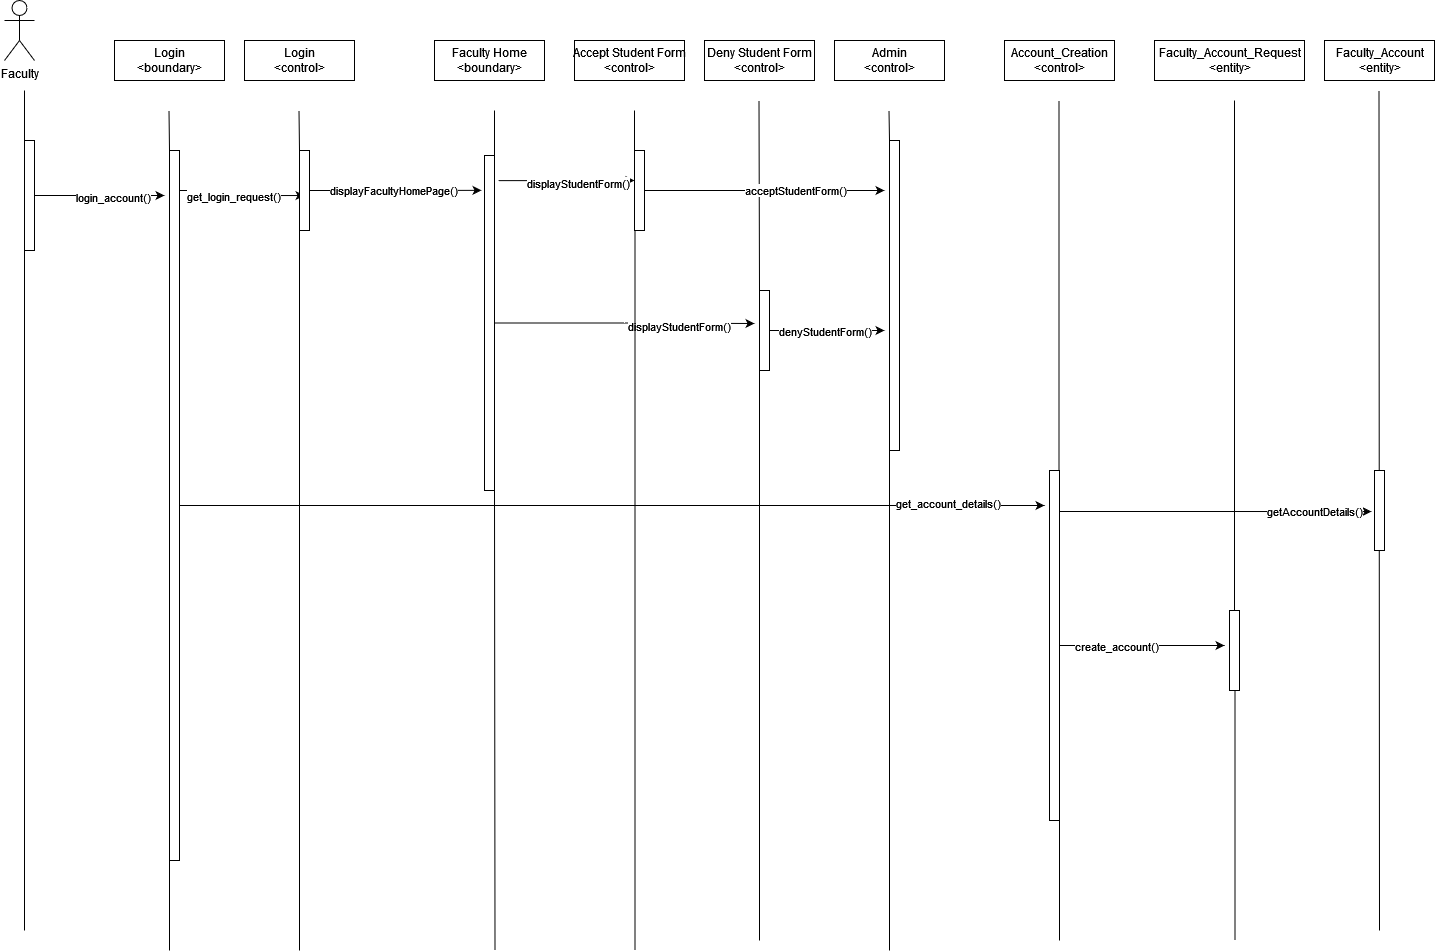

The diagram above was exported from draw.io. Its source (the exported page's mxGraphModel, read from the mxfile embedded in the PNG):
<mxGraphModel dx="1422" dy="790" grid="1" gridSize="10" guides="1" tooltips="1" connect="1" arrows="1" fold="1" page="1" pageScale="1" pageWidth="850" pageHeight="1100" math="0" shadow="0">
  <root>
    <mxCell id="0" />
    <mxCell id="1" parent="0" />
    <mxCell id="A72aW-3SBjYtYYbAjTZR-1" value="Faculty" style="shape=umlActor;verticalLabelPosition=bottom;verticalAlign=top;html=1;outlineConnect=0;" parent="1" vertex="1">
      <mxGeometry x="70" y="130" width="30" height="60" as="geometry" />
    </mxCell>
    <mxCell id="A72aW-3SBjYtYYbAjTZR-3" value="" style="endArrow=none;html=1;rounded=0;startArrow=none;" parent="1" source="A72aW-3SBjYtYYbAjTZR-5" edge="1">
      <mxGeometry width="50" height="50" relative="1" as="geometry">
        <mxPoint x="90" y="1060" as="sourcePoint" />
        <mxPoint x="90" y="220" as="targetPoint" />
      </mxGeometry>
    </mxCell>
    <mxCell id="A72aW-3SBjYtYYbAjTZR-20" style="edgeStyle=orthogonalEdgeStyle;rounded=0;orthogonalLoop=1;jettySize=auto;html=1;" parent="1" source="A72aW-3SBjYtYYbAjTZR-5" edge="1">
      <mxGeometry relative="1" as="geometry">
        <mxPoint x="230" y="325" as="targetPoint" />
      </mxGeometry>
    </mxCell>
    <mxCell id="A72aW-3SBjYtYYbAjTZR-23" value="login_account()" style="edgeLabel;html=1;align=center;verticalAlign=middle;resizable=0;points=[];" parent="A72aW-3SBjYtYYbAjTZR-20" connectable="0" vertex="1">
      <mxGeometry x="0.2" y="-1" relative="1" as="geometry">
        <mxPoint as="offset" />
      </mxGeometry>
    </mxCell>
    <mxCell id="A72aW-3SBjYtYYbAjTZR-5" value="" style="html=1;points=[];perimeter=orthogonalPerimeter;" parent="1" vertex="1">
      <mxGeometry x="90" y="270" width="10" height="110" as="geometry" />
    </mxCell>
    <mxCell id="A72aW-3SBjYtYYbAjTZR-6" value="" style="endArrow=none;html=1;rounded=0;" parent="1" target="A72aW-3SBjYtYYbAjTZR-5" edge="1">
      <mxGeometry width="50" height="50" relative="1" as="geometry">
        <mxPoint x="90" y="1060" as="sourcePoint" />
        <mxPoint x="90" y="220" as="targetPoint" />
      </mxGeometry>
    </mxCell>
    <mxCell id="A72aW-3SBjYtYYbAjTZR-7" value="Login&lt;br&gt;&amp;lt;boundary&amp;gt;" style="html=1;" parent="1" vertex="1">
      <mxGeometry x="180" y="170" width="110" height="40" as="geometry" />
    </mxCell>
    <mxCell id="A72aW-3SBjYtYYbAjTZR-8" value="" style="endArrow=none;html=1;rounded=0;startArrow=none;" parent="1" source="A72aW-3SBjYtYYbAjTZR-21" edge="1">
      <mxGeometry width="50" height="50" relative="1" as="geometry">
        <mxPoint x="235" y="1080" as="sourcePoint" />
        <mxPoint x="234.5" y="240" as="targetPoint" />
      </mxGeometry>
    </mxCell>
    <mxCell id="A72aW-3SBjYtYYbAjTZR-9" value="Login&lt;br&gt;&amp;lt;control&amp;gt;" style="html=1;" parent="1" vertex="1">
      <mxGeometry x="310" y="170" width="110" height="40" as="geometry" />
    </mxCell>
    <mxCell id="A72aW-3SBjYtYYbAjTZR-10" value="" style="endArrow=none;html=1;rounded=0;startArrow=none;" parent="1" source="A72aW-3SBjYtYYbAjTZR-24" edge="1">
      <mxGeometry width="50" height="50" relative="1" as="geometry">
        <mxPoint x="365" y="1080" as="sourcePoint" />
        <mxPoint x="364.5" y="240" as="targetPoint" />
      </mxGeometry>
    </mxCell>
    <mxCell id="A72aW-3SBjYtYYbAjTZR-11" value="Faculty Home&lt;br&gt;&amp;lt;boundary&amp;gt;" style="html=1;" parent="1" vertex="1">
      <mxGeometry x="500" y="170" width="110" height="40" as="geometry" />
    </mxCell>
    <mxCell id="A72aW-3SBjYtYYbAjTZR-13" value="" style="endArrow=none;html=1;rounded=0;startArrow=none;" parent="1" source="A72aW-3SBjYtYYbAjTZR-29" edge="1">
      <mxGeometry width="50" height="50" relative="1" as="geometry">
        <mxPoint x="560.5" y="1080" as="sourcePoint" />
        <mxPoint x="560" y="240" as="targetPoint" />
      </mxGeometry>
    </mxCell>
    <mxCell id="A72aW-3SBjYtYYbAjTZR-14" value="Accept Student Form&lt;br&gt;&amp;lt;control&amp;gt;" style="html=1;" parent="1" vertex="1">
      <mxGeometry x="640" y="170" width="110" height="40" as="geometry" />
    </mxCell>
    <mxCell id="A72aW-3SBjYtYYbAjTZR-15" value="Deny Student Form&lt;br&gt;&amp;lt;control&amp;gt;" style="html=1;" parent="1" vertex="1">
      <mxGeometry x="770" y="170" width="110" height="40" as="geometry" />
    </mxCell>
    <mxCell id="A72aW-3SBjYtYYbAjTZR-16" value="Admin&lt;br&gt;&amp;lt;control&amp;gt;" style="html=1;" parent="1" vertex="1">
      <mxGeometry x="900" y="170" width="110" height="40" as="geometry" />
    </mxCell>
    <mxCell id="A72aW-3SBjYtYYbAjTZR-17" value="" style="endArrow=none;html=1;rounded=0;startArrow=none;" parent="1" source="A72aW-3SBjYtYYbAjTZR-37" edge="1">
      <mxGeometry width="50" height="50" relative="1" as="geometry">
        <mxPoint x="700.5" y="1080" as="sourcePoint" />
        <mxPoint x="700" y="240" as="targetPoint" />
      </mxGeometry>
    </mxCell>
    <mxCell id="A72aW-3SBjYtYYbAjTZR-18" value="" style="endArrow=none;html=1;rounded=0;startArrow=none;" parent="1" source="A72aW-3SBjYtYYbAjTZR-35" edge="1">
      <mxGeometry width="50" height="50" relative="1" as="geometry">
        <mxPoint x="825" y="1070" as="sourcePoint" />
        <mxPoint x="824.5" y="230" as="targetPoint" />
      </mxGeometry>
    </mxCell>
    <mxCell id="A72aW-3SBjYtYYbAjTZR-19" value="" style="endArrow=none;html=1;rounded=0;startArrow=none;" parent="1" source="A72aW-3SBjYtYYbAjTZR-43" edge="1">
      <mxGeometry width="50" height="50" relative="1" as="geometry">
        <mxPoint x="955" y="1080" as="sourcePoint" />
        <mxPoint x="954.5" y="240" as="targetPoint" />
      </mxGeometry>
    </mxCell>
    <mxCell id="A72aW-3SBjYtYYbAjTZR-27" style="edgeStyle=orthogonalEdgeStyle;rounded=0;orthogonalLoop=1;jettySize=auto;html=1;entryX=0.5;entryY=0.563;entryDx=0;entryDy=0;entryPerimeter=0;" parent="1" source="A72aW-3SBjYtYYbAjTZR-21" target="A72aW-3SBjYtYYbAjTZR-24" edge="1">
      <mxGeometry relative="1" as="geometry">
        <Array as="points">
          <mxPoint x="305" y="320" />
          <mxPoint x="305" y="325" />
        </Array>
      </mxGeometry>
    </mxCell>
    <mxCell id="A72aW-3SBjYtYYbAjTZR-28" value="get_login_request()" style="edgeLabel;html=1;align=center;verticalAlign=middle;resizable=0;points=[];" parent="A72aW-3SBjYtYYbAjTZR-27" connectable="0" vertex="1">
      <mxGeometry x="0.232" y="2" relative="1" as="geometry">
        <mxPoint x="-22" y="2" as="offset" />
      </mxGeometry>
    </mxCell>
    <mxCell id="A72aW-3SBjYtYYbAjTZR-57" style="edgeStyle=orthogonalEdgeStyle;rounded=0;orthogonalLoop=1;jettySize=auto;html=1;" parent="1" source="A72aW-3SBjYtYYbAjTZR-21" edge="1">
      <mxGeometry relative="1" as="geometry">
        <mxPoint x="1110" y="635" as="targetPoint" />
      </mxGeometry>
    </mxCell>
    <mxCell id="A72aW-3SBjYtYYbAjTZR-58" value="get_account_details()" style="edgeLabel;html=1;align=center;verticalAlign=middle;resizable=0;points=[];" parent="A72aW-3SBjYtYYbAjTZR-57" connectable="0" vertex="1">
      <mxGeometry x="0.7757" y="3" relative="1" as="geometry">
        <mxPoint as="offset" />
      </mxGeometry>
    </mxCell>
    <mxCell id="A72aW-3SBjYtYYbAjTZR-21" value="" style="html=1;points=[];perimeter=orthogonalPerimeter;" parent="1" vertex="1">
      <mxGeometry x="235" y="280" width="10" height="710" as="geometry" />
    </mxCell>
    <mxCell id="A72aW-3SBjYtYYbAjTZR-22" value="" style="endArrow=none;html=1;rounded=0;startArrow=none;" parent="1" target="A72aW-3SBjYtYYbAjTZR-21" edge="1">
      <mxGeometry width="50" height="50" relative="1" as="geometry">
        <mxPoint x="235" y="1080" as="sourcePoint" />
        <mxPoint x="234.5" y="240" as="targetPoint" />
      </mxGeometry>
    </mxCell>
    <mxCell id="A72aW-3SBjYtYYbAjTZR-30" style="edgeStyle=orthogonalEdgeStyle;rounded=0;orthogonalLoop=1;jettySize=auto;html=1;entryX=-0.3;entryY=0.104;entryDx=0;entryDy=0;entryPerimeter=0;" parent="1" source="A72aW-3SBjYtYYbAjTZR-24" target="A72aW-3SBjYtYYbAjTZR-29" edge="1">
      <mxGeometry relative="1" as="geometry" />
    </mxCell>
    <mxCell id="A72aW-3SBjYtYYbAjTZR-31" value="displayFacultyHomePage()" style="edgeLabel;html=1;align=center;verticalAlign=middle;resizable=0;points=[];" parent="A72aW-3SBjYtYYbAjTZR-30" connectable="0" vertex="1">
      <mxGeometry x="0.3171" relative="1" as="geometry">
        <mxPoint x="-29" as="offset" />
      </mxGeometry>
    </mxCell>
    <mxCell id="A72aW-3SBjYtYYbAjTZR-24" value="" style="html=1;points=[];perimeter=orthogonalPerimeter;" parent="1" vertex="1">
      <mxGeometry x="365" y="280" width="10" height="80" as="geometry" />
    </mxCell>
    <mxCell id="A72aW-3SBjYtYYbAjTZR-25" value="" style="endArrow=none;html=1;rounded=0;startArrow=none;" parent="1" target="A72aW-3SBjYtYYbAjTZR-24" edge="1">
      <mxGeometry width="50" height="50" relative="1" as="geometry">
        <mxPoint x="365" y="1080" as="sourcePoint" />
        <mxPoint x="364.5" y="240" as="targetPoint" />
      </mxGeometry>
    </mxCell>
    <mxCell id="A72aW-3SBjYtYYbAjTZR-33" style="edgeStyle=orthogonalEdgeStyle;rounded=0;orthogonalLoop=1;jettySize=auto;html=1;exitX=1.4;exitY=0.075;exitDx=0;exitDy=0;exitPerimeter=0;" parent="1" source="A72aW-3SBjYtYYbAjTZR-29" edge="1">
      <mxGeometry relative="1" as="geometry">
        <mxPoint x="700" y="310" as="targetPoint" />
      </mxGeometry>
    </mxCell>
    <mxCell id="A72aW-3SBjYtYYbAjTZR-39" value="displayStudentForm()" style="edgeLabel;html=1;align=center;verticalAlign=middle;resizable=0;points=[];" parent="A72aW-3SBjYtYYbAjTZR-33" connectable="0" vertex="1">
      <mxGeometry x="0.1771" y="-2" relative="1" as="geometry">
        <mxPoint as="offset" />
      </mxGeometry>
    </mxCell>
    <mxCell id="A72aW-3SBjYtYYbAjTZR-34" style="edgeStyle=orthogonalEdgeStyle;rounded=0;orthogonalLoop=1;jettySize=auto;html=1;" parent="1" source="A72aW-3SBjYtYYbAjTZR-29" edge="1">
      <mxGeometry relative="1" as="geometry">
        <mxPoint x="820" y="453" as="targetPoint" />
      </mxGeometry>
    </mxCell>
    <mxCell id="A72aW-3SBjYtYYbAjTZR-42" value="displayStudentForm()" style="edgeLabel;html=1;align=center;verticalAlign=middle;resizable=0;points=[];" parent="A72aW-3SBjYtYYbAjTZR-34" connectable="0" vertex="1">
      <mxGeometry x="0.4165" y="-2" relative="1" as="geometry">
        <mxPoint x="1" as="offset" />
      </mxGeometry>
    </mxCell>
    <mxCell id="A72aW-3SBjYtYYbAjTZR-29" value="" style="html=1;points=[];perimeter=orthogonalPerimeter;" parent="1" vertex="1">
      <mxGeometry x="550" y="285" width="10" height="335" as="geometry" />
    </mxCell>
    <mxCell id="A72aW-3SBjYtYYbAjTZR-32" value="" style="endArrow=none;html=1;rounded=0;startArrow=none;" parent="1" target="A72aW-3SBjYtYYbAjTZR-29" edge="1">
      <mxGeometry width="50" height="50" relative="1" as="geometry">
        <mxPoint x="560.5" y="1080" as="sourcePoint" />
        <mxPoint x="560" y="240" as="targetPoint" />
      </mxGeometry>
    </mxCell>
    <mxCell id="A72aW-3SBjYtYYbAjTZR-47" style="edgeStyle=orthogonalEdgeStyle;rounded=0;orthogonalLoop=1;jettySize=auto;html=1;" parent="1" source="A72aW-3SBjYtYYbAjTZR-35" edge="1">
      <mxGeometry relative="1" as="geometry">
        <mxPoint x="950" y="460" as="targetPoint" />
      </mxGeometry>
    </mxCell>
    <mxCell id="A72aW-3SBjYtYYbAjTZR-48" value="denyStudentForm()" style="edgeLabel;html=1;align=center;verticalAlign=middle;resizable=0;points=[];" parent="A72aW-3SBjYtYYbAjTZR-47" connectable="0" vertex="1">
      <mxGeometry x="-0.287" relative="1" as="geometry">
        <mxPoint x="14" as="offset" />
      </mxGeometry>
    </mxCell>
    <mxCell id="A72aW-3SBjYtYYbAjTZR-35" value="" style="html=1;points=[];perimeter=orthogonalPerimeter;" parent="1" vertex="1">
      <mxGeometry x="825" y="420" width="10" height="80" as="geometry" />
    </mxCell>
    <mxCell id="A72aW-3SBjYtYYbAjTZR-36" value="" style="endArrow=none;html=1;rounded=0;startArrow=none;" parent="1" target="A72aW-3SBjYtYYbAjTZR-35" edge="1">
      <mxGeometry width="50" height="50" relative="1" as="geometry">
        <mxPoint x="825" y="1070" as="sourcePoint" />
        <mxPoint x="824.5" y="230" as="targetPoint" />
      </mxGeometry>
    </mxCell>
    <mxCell id="A72aW-3SBjYtYYbAjTZR-45" style="edgeStyle=orthogonalEdgeStyle;rounded=0;orthogonalLoop=1;jettySize=auto;html=1;" parent="1" source="A72aW-3SBjYtYYbAjTZR-37" edge="1">
      <mxGeometry relative="1" as="geometry">
        <mxPoint x="950" y="320" as="targetPoint" />
      </mxGeometry>
    </mxCell>
    <mxCell id="A72aW-3SBjYtYYbAjTZR-46" value="acceptStudentForm()" style="edgeLabel;html=1;align=center;verticalAlign=middle;resizable=0;points=[];" parent="A72aW-3SBjYtYYbAjTZR-45" connectable="0" vertex="1">
      <mxGeometry x="0.25" y="1" relative="1" as="geometry">
        <mxPoint as="offset" />
      </mxGeometry>
    </mxCell>
    <mxCell id="A72aW-3SBjYtYYbAjTZR-37" value="" style="html=1;points=[];perimeter=orthogonalPerimeter;" parent="1" vertex="1">
      <mxGeometry x="700" y="280" width="10" height="80" as="geometry" />
    </mxCell>
    <mxCell id="A72aW-3SBjYtYYbAjTZR-38" value="" style="endArrow=none;html=1;rounded=0;startArrow=none;" parent="1" target="A72aW-3SBjYtYYbAjTZR-37" edge="1">
      <mxGeometry width="50" height="50" relative="1" as="geometry">
        <mxPoint x="700.5" y="1080" as="sourcePoint" />
        <mxPoint x="700" y="240" as="targetPoint" />
      </mxGeometry>
    </mxCell>
    <mxCell id="A72aW-3SBjYtYYbAjTZR-43" value="" style="html=1;points=[];perimeter=orthogonalPerimeter;" parent="1" vertex="1">
      <mxGeometry x="955" y="270" width="10" height="310" as="geometry" />
    </mxCell>
    <mxCell id="A72aW-3SBjYtYYbAjTZR-44" value="" style="endArrow=none;html=1;rounded=0;startArrow=none;" parent="1" target="A72aW-3SBjYtYYbAjTZR-43" edge="1">
      <mxGeometry width="50" height="50" relative="1" as="geometry">
        <mxPoint x="955" y="1080" as="sourcePoint" />
        <mxPoint x="954.5" y="240" as="targetPoint" />
      </mxGeometry>
    </mxCell>
    <mxCell id="A72aW-3SBjYtYYbAjTZR-49" value="Account_Creation&lt;br&gt;&amp;lt;control&amp;gt;" style="html=1;" parent="1" vertex="1">
      <mxGeometry x="1070" y="170" width="110" height="40" as="geometry" />
    </mxCell>
    <mxCell id="A72aW-3SBjYtYYbAjTZR-50" value="" style="endArrow=none;html=1;rounded=0;startArrow=none;" parent="1" source="A72aW-3SBjYtYYbAjTZR-55" edge="1">
      <mxGeometry width="50" height="50" relative="1" as="geometry">
        <mxPoint x="1125" y="1070" as="sourcePoint" />
        <mxPoint x="1124.5" y="230" as="targetPoint" />
      </mxGeometry>
    </mxCell>
    <mxCell id="A72aW-3SBjYtYYbAjTZR-51" value="Faculty_Account_Request&lt;br&gt;&amp;lt;entity&amp;gt;" style="html=1;" parent="1" vertex="1">
      <mxGeometry x="1220" y="170" width="150" height="40" as="geometry" />
    </mxCell>
    <mxCell id="A72aW-3SBjYtYYbAjTZR-52" value="Faculty_Account&lt;br&gt;&amp;lt;entity&amp;gt;" style="html=1;" parent="1" vertex="1">
      <mxGeometry x="1390" y="170" width="110" height="40" as="geometry" />
    </mxCell>
    <mxCell id="A72aW-3SBjYtYYbAjTZR-53" value="" style="endArrow=none;html=1;rounded=0;startArrow=none;" parent="1" source="A72aW-3SBjYtYYbAjTZR-63" edge="1">
      <mxGeometry width="50" height="50" relative="1" as="geometry">
        <mxPoint x="1300.5" y="1070" as="sourcePoint" />
        <mxPoint x="1300" y="230" as="targetPoint" />
      </mxGeometry>
    </mxCell>
    <mxCell id="A72aW-3SBjYtYYbAjTZR-54" value="" style="endArrow=none;html=1;rounded=0;startArrow=none;" parent="1" edge="1">
      <mxGeometry width="50" height="50" relative="1" as="geometry">
        <mxPoint x="1445" y="1060" as="sourcePoint" />
        <mxPoint x="1444.5" y="220" as="targetPoint" />
      </mxGeometry>
    </mxCell>
    <mxCell id="A72aW-3SBjYtYYbAjTZR-60" style="edgeStyle=orthogonalEdgeStyle;rounded=0;orthogonalLoop=1;jettySize=auto;html=1;entryX=-0.3;entryY=0.513;entryDx=0;entryDy=0;entryPerimeter=0;" parent="1" source="A72aW-3SBjYtYYbAjTZR-55" target="A72aW-3SBjYtYYbAjTZR-59" edge="1">
      <mxGeometry relative="1" as="geometry">
        <Array as="points">
          <mxPoint x="1260" y="641" />
          <mxPoint x="1260" y="641" />
        </Array>
      </mxGeometry>
    </mxCell>
    <mxCell id="A72aW-3SBjYtYYbAjTZR-61" value="getAccountDetails()" style="edgeLabel;html=1;align=center;verticalAlign=middle;resizable=0;points=[];" parent="A72aW-3SBjYtYYbAjTZR-60" connectable="0" vertex="1">
      <mxGeometry x="0.6282" y="1" relative="1" as="geometry">
        <mxPoint as="offset" />
      </mxGeometry>
    </mxCell>
    <mxCell id="A72aW-3SBjYtYYbAjTZR-62" style="edgeStyle=orthogonalEdgeStyle;rounded=0;orthogonalLoop=1;jettySize=auto;html=1;" parent="1" source="A72aW-3SBjYtYYbAjTZR-55" edge="1">
      <mxGeometry relative="1" as="geometry">
        <mxPoint x="1290" y="775" as="targetPoint" />
      </mxGeometry>
    </mxCell>
    <mxCell id="A72aW-3SBjYtYYbAjTZR-65" value="create_account()" style="edgeLabel;html=1;align=center;verticalAlign=middle;resizable=0;points=[];" parent="A72aW-3SBjYtYYbAjTZR-62" connectable="0" vertex="1">
      <mxGeometry x="-0.3212" relative="1" as="geometry">
        <mxPoint as="offset" />
      </mxGeometry>
    </mxCell>
    <mxCell id="A72aW-3SBjYtYYbAjTZR-55" value="" style="html=1;points=[];perimeter=orthogonalPerimeter;" parent="1" vertex="1">
      <mxGeometry x="1115" y="600" width="10" height="350" as="geometry" />
    </mxCell>
    <mxCell id="A72aW-3SBjYtYYbAjTZR-56" value="" style="endArrow=none;html=1;rounded=0;startArrow=none;" parent="1" target="A72aW-3SBjYtYYbAjTZR-55" edge="1">
      <mxGeometry width="50" height="50" relative="1" as="geometry">
        <mxPoint x="1125" y="1070" as="sourcePoint" />
        <mxPoint x="1124.5" y="230" as="targetPoint" />
      </mxGeometry>
    </mxCell>
    <mxCell id="A72aW-3SBjYtYYbAjTZR-59" value="" style="html=1;points=[];perimeter=orthogonalPerimeter;" parent="1" vertex="1">
      <mxGeometry x="1440" y="600" width="10" height="80" as="geometry" />
    </mxCell>
    <mxCell id="A72aW-3SBjYtYYbAjTZR-63" value="" style="html=1;points=[];perimeter=orthogonalPerimeter;" parent="1" vertex="1">
      <mxGeometry x="1295" y="740" width="10" height="80" as="geometry" />
    </mxCell>
    <mxCell id="A72aW-3SBjYtYYbAjTZR-64" value="" style="endArrow=none;html=1;rounded=0;startArrow=none;" parent="1" target="A72aW-3SBjYtYYbAjTZR-63" edge="1">
      <mxGeometry width="50" height="50" relative="1" as="geometry">
        <mxPoint x="1300.5" y="1070" as="sourcePoint" />
        <mxPoint x="1300" y="230" as="targetPoint" />
      </mxGeometry>
    </mxCell>
  </root>
</mxGraphModel>